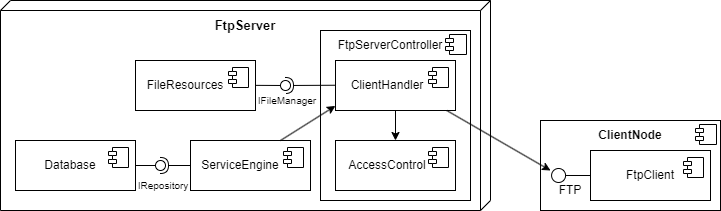

The diagram above was exported from draw.io. Its source (the exported page's mxGraphModel, read from the mxfile embedded in the PNG):
<mxGraphModel dx="988" dy="509" grid="1" gridSize="10" guides="1" tooltips="1" connect="1" arrows="1" fold="1" page="1" pageScale="1" pageWidth="827" pageHeight="1169" math="0" shadow="0">
  <root>
    <mxCell id="0" />
    <mxCell id="1" parent="0" />
    <mxCell id="LBWheHYTFPjmtkvQ77Nh-1" value="" style="verticalAlign=top;align=left;spacingTop=8;spacingLeft=2;spacingRight=12;shape=cube;size=10;direction=south;fontStyle=4;html=1;whiteSpace=wrap;fillColor=none;" parent="1" vertex="1">
      <mxGeometry x="20" y="150" width="490" height="210" as="geometry" />
    </mxCell>
    <mxCell id="LBWheHYTFPjmtkvQ77Nh-6" value="" style="rounded=0;orthogonalLoop=1;jettySize=auto;html=1;endArrow=halfCircle;endFill=0;endSize=6;strokeWidth=1;sketch=0;" parent="1" edge="1">
      <mxGeometry relative="1" as="geometry">
        <mxPoint x="360" y="234.71" as="sourcePoint" />
        <mxPoint x="305" y="235" as="targetPoint" />
        <Array as="points">
          <mxPoint x="370" y="234.71" />
          <mxPoint x="360" y="234.71" />
        </Array>
      </mxGeometry>
    </mxCell>
    <mxCell id="LBWheHYTFPjmtkvQ77Nh-7" value="" style="rounded=0;orthogonalLoop=1;jettySize=auto;html=1;endArrow=oval;endFill=0;sketch=0;sourcePerimeterSpacing=0;targetPerimeterSpacing=0;endSize=10;exitX=1;exitY=0.5;exitDx=0;exitDy=0;" parent="1" edge="1">
      <mxGeometry relative="1" as="geometry">
        <mxPoint x="270" y="234.83" as="sourcePoint" />
        <mxPoint x="305" y="235" as="targetPoint" />
        <Array as="points" />
      </mxGeometry>
    </mxCell>
    <mxCell id="LBWheHYTFPjmtkvQ77Nh-9" value="&lt;b&gt;&lt;font style=&quot;font-size: 13px;&quot;&gt;FtpServer&lt;/font&gt;&lt;/b&gt;" style="text;html=1;align=center;verticalAlign=middle;whiteSpace=wrap;rounded=0;" parent="1" vertex="1">
      <mxGeometry x="235" y="160" width="60" height="30" as="geometry" />
    </mxCell>
    <mxCell id="LBWheHYTFPjmtkvQ77Nh-10" value="&lt;p style=&quot;margin:0px;margin-top:6px;text-align:center;&quot;&gt;&lt;br&gt;&lt;/p&gt;" style="align=left;overflow=fill;html=1;dropTarget=0;whiteSpace=wrap;fillColor=none;" parent="1" vertex="1">
      <mxGeometry x="340" y="180" width="150" height="170" as="geometry" />
    </mxCell>
    <mxCell id="LBWheHYTFPjmtkvQ77Nh-11" value="" style="shape=component;jettyWidth=8;jettyHeight=4;" parent="LBWheHYTFPjmtkvQ77Nh-10" vertex="1">
      <mxGeometry x="1" width="21" height="20" relative="1" as="geometry">
        <mxPoint x="-25" y="4" as="offset" />
      </mxGeometry>
    </mxCell>
    <mxCell id="LBWheHYTFPjmtkvQ77Nh-4" value="" style="html=1;dropTarget=0;whiteSpace=wrap;" parent="1" vertex="1">
      <mxGeometry x="355" y="210" width="120" height="50" as="geometry" />
    </mxCell>
    <mxCell id="LBWheHYTFPjmtkvQ77Nh-5" value="" style="shape=module;jettyWidth=8;jettyHeight=4;" parent="LBWheHYTFPjmtkvQ77Nh-4" vertex="1">
      <mxGeometry x="1" width="20" height="20" relative="1" as="geometry">
        <mxPoint x="-27" y="7" as="offset" />
      </mxGeometry>
    </mxCell>
    <mxCell id="LBWheHYTFPjmtkvQ77Nh-12" value="" style="html=1;dropTarget=0;whiteSpace=wrap;" parent="1" vertex="1">
      <mxGeometry x="355" y="290" width="120" height="50" as="geometry" />
    </mxCell>
    <mxCell id="LBWheHYTFPjmtkvQ77Nh-13" value="" style="shape=module;jettyWidth=8;jettyHeight=4;" parent="LBWheHYTFPjmtkvQ77Nh-12" vertex="1">
      <mxGeometry x="1" width="20" height="20" relative="1" as="geometry">
        <mxPoint x="-27" y="7" as="offset" />
      </mxGeometry>
    </mxCell>
    <mxCell id="LBWheHYTFPjmtkvQ77Nh-14" value="" style="html=1;dropTarget=0;whiteSpace=wrap;" parent="1" vertex="1">
      <mxGeometry x="155" y="210" width="120" height="50" as="geometry" />
    </mxCell>
    <mxCell id="LBWheHYTFPjmtkvQ77Nh-15" value="" style="shape=module;jettyWidth=8;jettyHeight=4;" parent="LBWheHYTFPjmtkvQ77Nh-14" vertex="1">
      <mxGeometry x="1" width="20" height="20" relative="1" as="geometry">
        <mxPoint x="-27" y="7" as="offset" />
      </mxGeometry>
    </mxCell>
    <mxCell id="LBWheHYTFPjmtkvQ77Nh-16" value="" style="html=1;dropTarget=0;whiteSpace=wrap;" parent="1" vertex="1">
      <mxGeometry x="210" y="290" width="120" height="50" as="geometry" />
    </mxCell>
    <mxCell id="LBWheHYTFPjmtkvQ77Nh-17" value="" style="shape=module;jettyWidth=8;jettyHeight=4;" parent="LBWheHYTFPjmtkvQ77Nh-16" vertex="1">
      <mxGeometry x="1" width="20" height="20" relative="1" as="geometry">
        <mxPoint x="-27" y="7" as="offset" />
      </mxGeometry>
    </mxCell>
    <mxCell id="LBWheHYTFPjmtkvQ77Nh-18" value="" style="html=1;dropTarget=0;whiteSpace=wrap;" parent="1" vertex="1">
      <mxGeometry x="35" y="290" width="120" height="50" as="geometry" />
    </mxCell>
    <mxCell id="LBWheHYTFPjmtkvQ77Nh-19" value="" style="shape=module;jettyWidth=8;jettyHeight=4;" parent="LBWheHYTFPjmtkvQ77Nh-18" vertex="1">
      <mxGeometry x="1" width="20" height="20" relative="1" as="geometry">
        <mxPoint x="-27" y="7" as="offset" />
      </mxGeometry>
    </mxCell>
    <mxCell id="LBWheHYTFPjmtkvQ77Nh-20" value="&lt;p style=&quot;margin:0px;margin-top:6px;text-align:center;&quot;&gt;&lt;br&gt;&lt;/p&gt;" style="align=left;overflow=fill;html=1;dropTarget=0;whiteSpace=wrap;fillColor=none;" parent="1" vertex="1">
      <mxGeometry x="560" y="270" width="180" height="90" as="geometry" />
    </mxCell>
    <mxCell id="LBWheHYTFPjmtkvQ77Nh-21" value="" style="shape=component;jettyWidth=8;jettyHeight=4;" parent="LBWheHYTFPjmtkvQ77Nh-20" vertex="1">
      <mxGeometry x="1" width="21" height="20" relative="1" as="geometry">
        <mxPoint x="-25" y="4" as="offset" />
      </mxGeometry>
    </mxCell>
    <mxCell id="LBWheHYTFPjmtkvQ77Nh-22" value="" style="html=1;dropTarget=0;whiteSpace=wrap;" parent="1" vertex="1">
      <mxGeometry x="610" y="300" width="120" height="50" as="geometry" />
    </mxCell>
    <mxCell id="LBWheHYTFPjmtkvQ77Nh-23" value="" style="shape=module;jettyWidth=8;jettyHeight=4;" parent="LBWheHYTFPjmtkvQ77Nh-22" vertex="1">
      <mxGeometry x="1" width="20" height="20" relative="1" as="geometry">
        <mxPoint x="-27" y="7" as="offset" />
      </mxGeometry>
    </mxCell>
    <mxCell id="LBWheHYTFPjmtkvQ77Nh-24" value="Database" style="text;html=1;align=center;verticalAlign=middle;whiteSpace=wrap;rounded=0;" parent="1" vertex="1">
      <mxGeometry x="60" y="300" width="60" height="30" as="geometry" />
    </mxCell>
    <mxCell id="LBWheHYTFPjmtkvQ77Nh-25" value="ServiceEngine" style="text;html=1;align=center;verticalAlign=middle;whiteSpace=wrap;rounded=0;" parent="1" vertex="1">
      <mxGeometry x="230" y="300" width="60" height="30" as="geometry" />
    </mxCell>
    <mxCell id="LBWheHYTFPjmtkvQ77Nh-26" value="FileResources" style="text;html=1;align=center;verticalAlign=middle;whiteSpace=wrap;rounded=0;" parent="1" vertex="1">
      <mxGeometry x="175" y="220" width="60" height="30" as="geometry" />
    </mxCell>
    <mxCell id="LBWheHYTFPjmtkvQ77Nh-27" value="FtpServerController" style="text;html=1;align=center;verticalAlign=middle;whiteSpace=wrap;rounded=0;" parent="1" vertex="1">
      <mxGeometry x="380" y="180" width="60" height="30" as="geometry" />
    </mxCell>
    <mxCell id="LBWheHYTFPjmtkvQ77Nh-28" value="ClientHandler" style="text;html=1;align=center;verticalAlign=middle;whiteSpace=wrap;rounded=0;" parent="1" vertex="1">
      <mxGeometry x="377" y="220" width="60" height="30" as="geometry" />
    </mxCell>
    <mxCell id="LBWheHYTFPjmtkvQ77Nh-29" value="AccessControl" style="text;html=1;align=center;verticalAlign=middle;whiteSpace=wrap;rounded=0;" parent="1" vertex="1">
      <mxGeometry x="377" y="300" width="60" height="30" as="geometry" />
    </mxCell>
    <mxCell id="LBWheHYTFPjmtkvQ77Nh-30" value="FtpClient" style="text;html=1;align=center;verticalAlign=middle;whiteSpace=wrap;rounded=0;" parent="1" vertex="1">
      <mxGeometry x="640" y="310" width="60" height="30" as="geometry" />
    </mxCell>
    <mxCell id="LBWheHYTFPjmtkvQ77Nh-31" value="&lt;b&gt;ClientNode&lt;/b&gt;" style="text;html=1;align=center;verticalAlign=middle;whiteSpace=wrap;rounded=0;" parent="1" vertex="1">
      <mxGeometry x="620" y="270" width="60" height="30" as="geometry" />
    </mxCell>
    <mxCell id="LBWheHYTFPjmtkvQ77Nh-33" value="" style="endArrow=circle;html=1;rounded=0;endFill=0;exitX=0;exitY=0.5;exitDx=0;exitDy=0;entryX=0.056;entryY=0.611;entryDx=0;entryDy=0;entryPerimeter=0;" parent="1" source="LBWheHYTFPjmtkvQ77Nh-22" target="LBWheHYTFPjmtkvQ77Nh-20" edge="1">
      <mxGeometry width="50" height="50" relative="1" as="geometry">
        <mxPoint x="540" y="440" as="sourcePoint" />
        <mxPoint x="590" y="390" as="targetPoint" />
      </mxGeometry>
    </mxCell>
    <mxCell id="LBWheHYTFPjmtkvQ77Nh-34" value="FTP" style="text;html=1;align=center;verticalAlign=middle;whiteSpace=wrap;rounded=0;" parent="1" vertex="1">
      <mxGeometry x="560" y="330" width="60" height="20" as="geometry" />
    </mxCell>
    <mxCell id="LBWheHYTFPjmtkvQ77Nh-35" value="" style="endArrow=classic;html=1;rounded=0;exitX=0.927;exitY=1;exitDx=0;exitDy=0;exitPerimeter=0;" parent="1" source="LBWheHYTFPjmtkvQ77Nh-4" edge="1">
      <mxGeometry width="50" height="50" relative="1" as="geometry">
        <mxPoint x="500" y="450" as="sourcePoint" />
        <mxPoint x="570" y="320" as="targetPoint" />
      </mxGeometry>
    </mxCell>
    <mxCell id="LBWheHYTFPjmtkvQ77Nh-36" value="" style="endArrow=classic;html=1;rounded=0;entryX=0.5;entryY=0;entryDx=0;entryDy=0;exitX=0.5;exitY=1;exitDx=0;exitDy=0;" parent="1" source="LBWheHYTFPjmtkvQ77Nh-4" target="LBWheHYTFPjmtkvQ77Nh-12" edge="1">
      <mxGeometry width="50" height="50" relative="1" as="geometry">
        <mxPoint x="320" y="470" as="sourcePoint" />
        <mxPoint x="370" y="420" as="targetPoint" />
      </mxGeometry>
    </mxCell>
    <mxCell id="LBWheHYTFPjmtkvQ77Nh-38" value="&lt;font style=&quot;font-size: 10px;&quot;&gt;IFileManager&lt;/font&gt;" style="text;html=1;align=center;verticalAlign=middle;whiteSpace=wrap;rounded=0;" parent="1" vertex="1">
      <mxGeometry x="277" y="240" width="60" height="20" as="geometry" />
    </mxCell>
    <mxCell id="LBWheHYTFPjmtkvQ77Nh-39" value="" style="endArrow=classic;html=1;rounded=0;exitX=0.75;exitY=0;exitDx=0;exitDy=0;entryX=-0.001;entryY=0.909;entryDx=0;entryDy=0;entryPerimeter=0;" parent="1" source="LBWheHYTFPjmtkvQ77Nh-16" target="LBWheHYTFPjmtkvQ77Nh-4" edge="1">
      <mxGeometry width="50" height="50" relative="1" as="geometry">
        <mxPoint x="310" y="330" as="sourcePoint" />
        <mxPoint x="350" y="250" as="targetPoint" />
      </mxGeometry>
    </mxCell>
    <mxCell id="LBWheHYTFPjmtkvQ77Nh-40" value="" style="rounded=0;orthogonalLoop=1;jettySize=auto;html=1;endArrow=oval;endFill=0;sketch=0;sourcePerimeterSpacing=0;targetPerimeterSpacing=0;endSize=10;exitX=1;exitY=0.5;exitDx=0;exitDy=0;" parent="1" source="LBWheHYTFPjmtkvQ77Nh-18" edge="1">
      <mxGeometry relative="1" as="geometry">
        <mxPoint x="160" y="314.83000000000004" as="sourcePoint" />
        <mxPoint x="180" y="315" as="targetPoint" />
        <Array as="points" />
      </mxGeometry>
    </mxCell>
    <mxCell id="LBWheHYTFPjmtkvQ77Nh-41" value="" style="rounded=0;orthogonalLoop=1;jettySize=auto;html=1;endArrow=halfCircle;endFill=0;endSize=6;strokeWidth=1;sketch=0;exitX=0;exitY=0.5;exitDx=0;exitDy=0;" parent="1" source="LBWheHYTFPjmtkvQ77Nh-16" edge="1">
      <mxGeometry relative="1" as="geometry">
        <mxPoint x="240" y="314.83000000000004" as="sourcePoint" />
        <mxPoint x="180" y="315" as="targetPoint" />
        <Array as="points" />
      </mxGeometry>
    </mxCell>
    <mxCell id="LBWheHYTFPjmtkvQ77Nh-42" value="&lt;font style=&quot;font-size: 10px;&quot;&gt;IRepository&lt;/font&gt;" style="text;html=1;align=center;verticalAlign=middle;whiteSpace=wrap;rounded=0;" parent="1" vertex="1">
      <mxGeometry x="158" y="330" width="50" height="10" as="geometry" />
    </mxCell>
  </root>
</mxGraphModel>